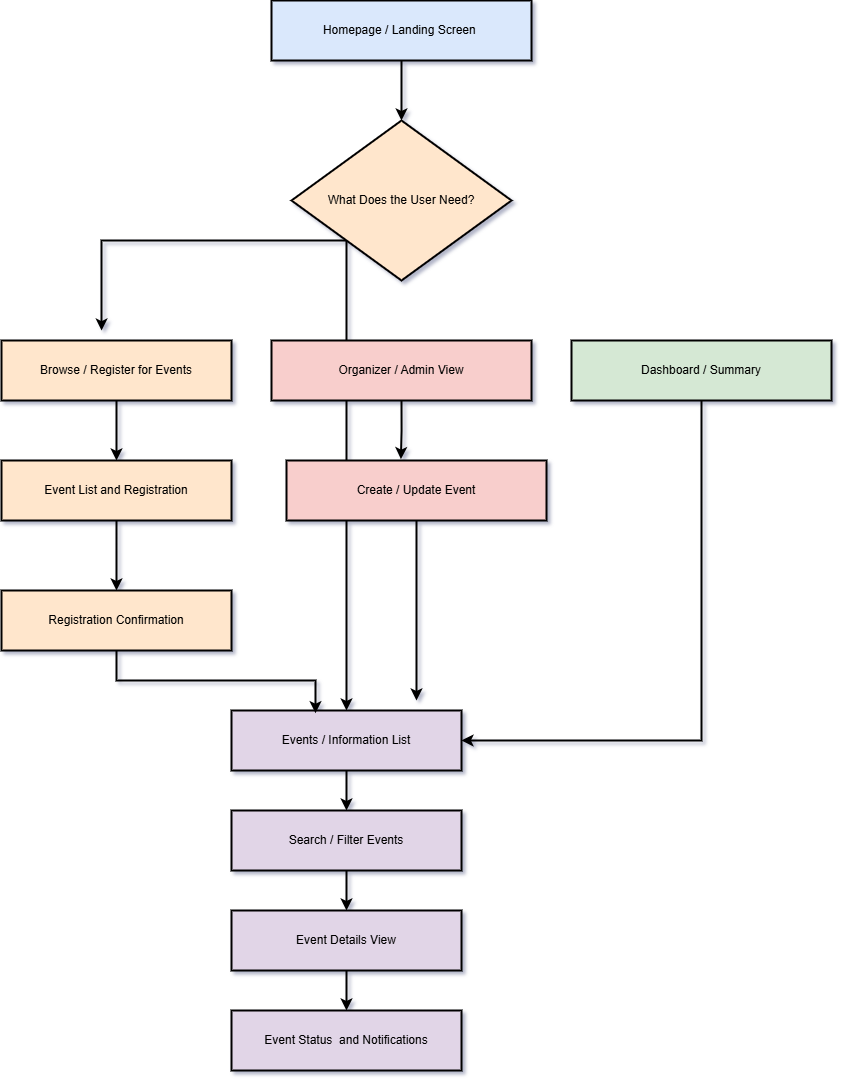

The diagram above was exported from draw.io. Its source (the exported page's mxGraphModel, read from the mxfile embedded in the PNG):
<mxGraphModel dx="1873" dy="1265" grid="1" gridSize="10" guides="1" tooltips="1" connect="1" arrows="1" fold="1" page="1" pageScale="1" pageWidth="850" pageHeight="1100" background="#FFFFFF" math="0" shadow="1">
  <root>
    <mxCell id="0" />
    <mxCell id="1" parent="0" />
    <mxCell id="QldfKj5aBPgfJjKy122T-5" edge="1" parent="1" source="QldfKj5aBPgfJjKy122T-1" style="edgeStyle=orthogonalEdgeStyle;rounded=0;orthogonalLoop=1;jettySize=auto;html=1;strokeWidth=2;" target="QldfKj5aBPgfJjKy122T-4" value="">
      <mxGeometry relative="1" as="geometry" />
    </mxCell>
    <mxCell id="QldfKj5aBPgfJjKy122T-1" parent="1" style="rounded=0;whiteSpace=wrap;html=1;fillColor=#dae8fc;strokeColor=light-dark(#010000, #5c79a3);strokeWidth=2;" value="Homepage / Landing Screen&amp;nbsp;" vertex="1">
      <mxGeometry height="60" width="260" x="280" y="30" as="geometry" />
    </mxCell>
    <mxCell id="QldfKj5aBPgfJjKy122T-7" edge="1" parent="1" source="QldfKj5aBPgfJjKy122T-4" style="edgeStyle=orthogonalEdgeStyle;rounded=0;orthogonalLoop=1;jettySize=auto;html=1;exitX=0;exitY=1;exitDx=0;exitDy=0;strokeWidth=2;">
      <mxGeometry relative="1" as="geometry">
        <Array as="points">
          <mxPoint x="110" y="270" />
          <mxPoint x="110" y="360" />
        </Array>
        <mxPoint x="110" y="360" as="targetPoint" />
      </mxGeometry>
    </mxCell>
    <mxCell id="QldfKj5aBPgfJjKy122T-33" edge="1" parent="1" source="QldfKj5aBPgfJjKy122T-4" style="edgeStyle=orthogonalEdgeStyle;rounded=0;orthogonalLoop=1;jettySize=auto;html=1;exitX=0;exitY=1;exitDx=0;exitDy=0;strokeWidth=2;" target="QldfKj5aBPgfJjKy122T-21">
      <mxGeometry relative="1" as="geometry" />
    </mxCell>
    <mxCell id="QldfKj5aBPgfJjKy122T-4" parent="1" style="rhombus;whiteSpace=wrap;html=1;rounded=0;fillColor=#ffe6cc;strokeColor=light-dark(#010000, #996500);strokeWidth=2;" value="What Does the User Need?" vertex="1">
      <mxGeometry height="160" width="220" x="300" y="150" as="geometry" />
    </mxCell>
    <mxCell id="QldfKj5aBPgfJjKy122T-17" edge="1" parent="1" source="QldfKj5aBPgfJjKy122T-8" style="edgeStyle=orthogonalEdgeStyle;rounded=0;orthogonalLoop=1;jettySize=auto;html=1;exitX=0.5;exitY=1;exitDx=0;exitDy=0;entryX=0.5;entryY=0;entryDx=0;entryDy=0;strokeWidth=2;" target="QldfKj5aBPgfJjKy122T-15">
      <mxGeometry relative="1" as="geometry" />
    </mxCell>
    <mxCell id="QldfKj5aBPgfJjKy122T-8" parent="1" style="rounded=0;whiteSpace=wrap;html=1;fillColor=light-dark(#ffe6cc, #572b2b);strokeColor=light-dark(#010000, #babdc0);strokeWidth=2;" value="Browse / Register for Events" vertex="1">
      <mxGeometry height="60" width="230" x="10" y="370" as="geometry" />
    </mxCell>
    <mxCell id="QldfKj5aBPgfJjKy122T-9" parent="1" style="whiteSpace=wrap;html=1;rounded=0;fillColor=#f8cecc;strokeColor=light-dark(#010000, #d7817e);strokeWidth=2;" value="Organizer / Admin View" vertex="1">
      <mxGeometry height="60" width="260" x="280" y="370" as="geometry" />
    </mxCell>
    <mxCell id="QldfKj5aBPgfJjKy122T-32" edge="1" parent="1" source="QldfKj5aBPgfJjKy122T-13" style="edgeStyle=orthogonalEdgeStyle;rounded=0;orthogonalLoop=1;jettySize=auto;html=1;exitX=0.5;exitY=1;exitDx=0;exitDy=0;entryX=1;entryY=0.5;entryDx=0;entryDy=0;strokeWidth=2;" target="QldfKj5aBPgfJjKy122T-21">
      <mxGeometry relative="1" as="geometry" />
    </mxCell>
    <mxCell id="QldfKj5aBPgfJjKy122T-13" parent="1" style="whiteSpace=wrap;html=1;rounded=0;fillColor=#d5e8d4;strokeColor=light-dark(#010000, #446e2c);strokeWidth=2;" value="Dashboard / Summary" vertex="1">
      <mxGeometry height="60" width="260" x="580" y="370" as="geometry" />
    </mxCell>
    <mxCell id="QldfKj5aBPgfJjKy122T-18" edge="1" parent="1" source="QldfKj5aBPgfJjKy122T-15" style="edgeStyle=orthogonalEdgeStyle;rounded=0;orthogonalLoop=1;jettySize=auto;html=1;exitX=0.5;exitY=1;exitDx=0;exitDy=0;entryX=0.5;entryY=0;entryDx=0;entryDy=0;strokeWidth=2;" target="QldfKj5aBPgfJjKy122T-16">
      <mxGeometry relative="1" as="geometry" />
    </mxCell>
    <mxCell id="QldfKj5aBPgfJjKy122T-15" parent="1" style="rounded=0;whiteSpace=wrap;html=1;fillColor=light-dark(#ffe6cc, #281d00);strokeColor=light-dark(#010000, #6d5100);strokeWidth=2;" value="Event List and Registration" vertex="1">
      <mxGeometry height="60" width="230" x="10" y="490" as="geometry" />
    </mxCell>
    <mxCell id="QldfKj5aBPgfJjKy122T-16" parent="1" style="rounded=0;whiteSpace=wrap;html=1;fillColor=light-dark(#ffe6cc, #281d00);strokeColor=light-dark(#010000, #6d5100);strokeWidth=2;" value="Registration Confirmation" vertex="1">
      <mxGeometry height="60" width="230" x="10" y="620" as="geometry" />
    </mxCell>
    <mxCell id="QldfKj5aBPgfJjKy122T-30" edge="1" parent="1" source="QldfKj5aBPgfJjKy122T-19" style="edgeStyle=orthogonalEdgeStyle;rounded=0;orthogonalLoop=1;jettySize=auto;html=1;exitX=0.5;exitY=1;exitDx=0;exitDy=0;strokeWidth=2;">
      <mxGeometry relative="1" as="geometry">
        <mxPoint x="425" y="730" as="targetPoint" />
      </mxGeometry>
    </mxCell>
    <mxCell id="QldfKj5aBPgfJjKy122T-19" parent="1" style="whiteSpace=wrap;html=1;rounded=0;fillColor=#f8cecc;strokeColor=light-dark(#010000, #d7817e);strokeWidth=2;" value="Create / Update Event" vertex="1">
      <mxGeometry height="60" width="260" x="295" y="490" as="geometry" />
    </mxCell>
    <mxCell id="QldfKj5aBPgfJjKy122T-20" edge="1" parent="1" source="QldfKj5aBPgfJjKy122T-9" style="edgeStyle=orthogonalEdgeStyle;rounded=0;orthogonalLoop=1;jettySize=auto;html=1;exitX=0.5;exitY=1;exitDx=0;exitDy=0;entryX=0.44;entryY=-0.022;entryDx=0;entryDy=0;entryPerimeter=0;strokeWidth=2;" target="QldfKj5aBPgfJjKy122T-19">
      <mxGeometry relative="1" as="geometry" />
    </mxCell>
    <mxCell id="QldfKj5aBPgfJjKy122T-25" edge="1" parent="1" source="QldfKj5aBPgfJjKy122T-21" style="edgeStyle=orthogonalEdgeStyle;rounded=0;orthogonalLoop=1;jettySize=auto;html=1;exitX=0.5;exitY=1;exitDx=0;exitDy=0;entryX=0.5;entryY=0;entryDx=0;entryDy=0;strokeWidth=2;" target="QldfKj5aBPgfJjKy122T-22">
      <mxGeometry relative="1" as="geometry" />
    </mxCell>
    <mxCell id="QldfKj5aBPgfJjKy122T-21" parent="1" style="rounded=0;whiteSpace=wrap;html=1;fillColor=#e1d5e7;strokeColor=light-dark(#010000, #9577a3);strokeWidth=2;" value="Events / Information List" vertex="1">
      <mxGeometry height="60" width="230" x="240" y="740" as="geometry" />
    </mxCell>
    <mxCell id="QldfKj5aBPgfJjKy122T-26" edge="1" parent="1" source="QldfKj5aBPgfJjKy122T-22" style="edgeStyle=orthogonalEdgeStyle;rounded=0;orthogonalLoop=1;jettySize=auto;html=1;exitX=0.5;exitY=1;exitDx=0;exitDy=0;entryX=0.5;entryY=0;entryDx=0;entryDy=0;strokeWidth=2;" target="QldfKj5aBPgfJjKy122T-23">
      <mxGeometry relative="1" as="geometry" />
    </mxCell>
    <mxCell id="QldfKj5aBPgfJjKy122T-22" parent="1" style="rounded=0;whiteSpace=wrap;html=1;fillColor=#e1d5e7;strokeColor=light-dark(#010000, #9577a3);strokeWidth=2;" value="Search / Filter Events" vertex="1">
      <mxGeometry height="60" width="230" x="240" y="840" as="geometry" />
    </mxCell>
    <mxCell id="QldfKj5aBPgfJjKy122T-27" edge="1" parent="1" source="QldfKj5aBPgfJjKy122T-23" style="edgeStyle=orthogonalEdgeStyle;rounded=0;orthogonalLoop=1;jettySize=auto;html=1;exitX=0.5;exitY=1;exitDx=0;exitDy=0;entryX=0.5;entryY=0;entryDx=0;entryDy=0;strokeWidth=2;" target="QldfKj5aBPgfJjKy122T-24">
      <mxGeometry relative="1" as="geometry" />
    </mxCell>
    <mxCell id="QldfKj5aBPgfJjKy122T-23" parent="1" style="rounded=0;whiteSpace=wrap;html=1;fillColor=#e1d5e7;strokeColor=light-dark(#010000, #9577a3);strokeWidth=2;" value="Event Details View" vertex="1">
      <mxGeometry height="60" width="230" x="240" y="940" as="geometry" />
    </mxCell>
    <mxCell id="QldfKj5aBPgfJjKy122T-24" parent="1" style="rounded=0;whiteSpace=wrap;html=1;fillColor=#e1d5e7;strokeColor=light-dark(#010000, #9577a3);strokeWidth=2;" value="Event Status&amp;nbsp; and Notifications" vertex="1">
      <mxGeometry height="60" width="230" x="240" y="1040" as="geometry" />
    </mxCell>
    <mxCell id="QldfKj5aBPgfJjKy122T-29" edge="1" parent="1" source="QldfKj5aBPgfJjKy122T-16" style="edgeStyle=orthogonalEdgeStyle;rounded=0;orthogonalLoop=1;jettySize=auto;html=1;exitX=0.5;exitY=1;exitDx=0;exitDy=0;entryX=0.365;entryY=0.044;entryDx=0;entryDy=0;entryPerimeter=0;strokeWidth=2;" target="QldfKj5aBPgfJjKy122T-21">
      <mxGeometry relative="1" as="geometry" />
    </mxCell>
  </root>
</mxGraphModel>